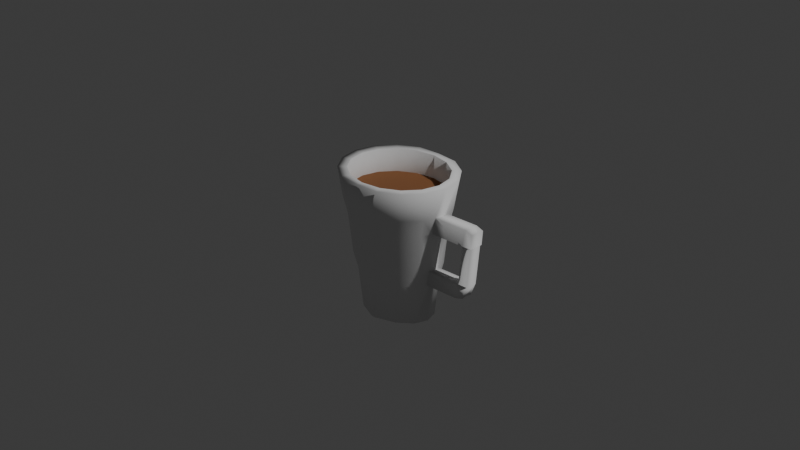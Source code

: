 # Source: coffee_mug.blend  (saved by Blender 4.5.90; exported with 4.5.12 LTS)
import bpy
from mathutils import Matrix  # noqa: F401  (used for matrix-valued properties, if any)

bpy.ops.wm.read_factory_settings(use_empty=True)
scene = bpy.context.scene
scene.name = 'Scene'

# ---- collections
col_collection = bpy.data.collections.new('Collection'); scene.collection.children.link(col_collection)

# ---- materials (node trees are filled in below, after node groups)
mat_material_001 = bpy.data.materials.new('Material.001')

# ---- material node trees
mat_material_001.use_nodes = True; mat_material_001.node_tree.nodes.clear()
_N = mat_material_001.node_tree.nodes; _L = mat_material_001.node_tree.links
n0 = _N.new('ShaderNodeBsdfPrincipled'); n0.name = 'Principled BSDF'; n0.location = (-195, 166)
n0.inputs[0].default_value = (0.2567, 0.1045, 0.03687, 1.0)
n0.inputs[2].default_value = 1.0
n1 = _N.new('ShaderNodeOutputMaterial'); n1.name = 'Material Output'; n1.location = (200, 100)
_L.new(n0.outputs[0], n1.inputs[0])
n1.is_active_output = True

# ---- world
world_world = bpy.data.worlds.new('World'); scene.world = world_world
world_world.use_nodes = True; world_world.node_tree.nodes.clear()
_N = world_world.node_tree.nodes; _L = world_world.node_tree.links
n0 = _N.new('ShaderNodeOutputWorld'); n0.name = 'World Output'; n0.location = (200, 100)
n1 = _N.new('ShaderNodeBackground'); n1.name = 'Background'; n1.location = (-200, 100)
n1.inputs[0].default_value = (0.05088, 0.05088, 0.05088, 1.0)
_L.new(n1.outputs[0], n0.inputs[0])
n0.is_active_output = True
world_world.color = (0.05088, 0.05088, 0.05088)
world_world.sun_shadow_jitter_overblur = 0.0

# ---- cameras
cam_camera = bpy.data.cameras.new('Camera')
cam_camera.clip_end = 100.0
cam_camera.ortho_scale = 7.314

# ---- lights
light_light = bpy.data.lights.new('Light', 'POINT')
light_light.energy = 1000.0
light_light.shadow_soft_size = 0.1

# ---- meshes
me_cylinder_001 = bpy.data.meshes.new('Cylinder.001')
me_cylinder_001.from_pydata([(1.863e-09, 0.6206, -1.0), (7.25e-10, 0.8458, 1.0), (0.0349, 0.6093, -1.0), (0.3237, 0.7814, 1.0), (0.3593, 0.4663, -1.0), (0.598, 0.598, 1.0), (0.5761, 0.2524, -1.0), (0.7814, 0.3237, 1.0), (0.6522, -2.19e-09, -1.0), (0.8458, -1.495e-10, 1.0), (0.5761, -0.2524, -1.0), (0.7814, -0.3237, 1.0), (0.3593, -0.4663, -1.0), (0.598, -0.598, 1.0), (0.0349, -0.6093, -1.0), (0.3237, -0.7814, 1.0), (1.863e-09, -0.6192, -1.0), (7.25e-10, -0.8458, 1.0), (-0.07087, -0.6093, -1.0), (-0.3237, -0.7814, 1.0), (-0.3953, -0.4663, -1.0), (-0.598, -0.598, 1.0), (-0.6121, -0.2524, -1.0), (-0.7814, -0.3237, 1.0), (-0.6882, -2.19e-09, -1.0), (-0.8458, -1.495e-10, 1.0), (-0.6121, 0.2524, -1.0), (-0.7814, 0.3237, 1.0), (-0.3953, 0.4663, -1.0), (-0.598, 0.598, 1.0), (-0.07087, 0.6093, -1.0), (-0.3237, 0.7814, 1.0), (0.3827, 0.9239, 1.0), (0.0, 0.9611, 1.0), (0.7071, 0.7071, 1.0), (0.9239, 0.3827, 1.0), (1.0, 0.0, 1.0), (0.9239, -0.3827, 1.0), (0.7071, -0.7071, 1.0), (0.3827, -0.9239, 1.0), (0.0, -0.9597, 1.0), (-0.3827, -0.9239, 1.0), (-0.7071, -0.7071, 1.0), (-0.9239, -0.3827, 1.0), (-1.0, 0.0, 1.0), (-0.9239, 0.3827, 1.0), (-0.7071, 0.7071, 1.0), (-0.3827, 0.9239, 1.0), (0.3237, 0.7814, 1.0), (7.25e-10, 0.8458, 1.0), (0.598, 0.598, 1.0), (0.7814, 0.3237, 1.0), (0.8458, -1.495e-10, 1.0), (0.7814, -0.3237, 1.0), (0.598, -0.598, 1.0), (0.3237, -0.7814, 1.0), (7.25e-10, -0.8458, 1.0), (-0.3237, -0.7814, 1.0), (-0.598, -0.598, 1.0), (-0.7814, -0.3237, 1.0), (-0.8458, -1.495e-10, 1.0), (-0.7814, 0.3237, 1.0), (-0.598, 0.598, 1.0), (-0.3237, 0.7814, 1.0), (0.3237, 0.7814, 0.6748), (7.25e-10, 0.8458, 0.6748), (0.598, 0.598, 0.6748), (0.7814, 0.3237, 0.6748), (0.8458, -1.495e-10, 0.6748), (0.7814, -0.3237, 0.6748), (0.598, -0.598, 0.6748), (0.3237, -0.7814, 0.6748), (7.25e-10, -0.8458, 0.6748), (-0.3237, -0.7814, 0.6748), (-0.598, -0.598, 0.6748), (-0.7814, -0.3237, 0.6748), (-0.8458, -1.495e-10, 0.6748), (-0.7814, 0.3237, 0.6748), (-0.598, 0.598, 0.6748), (-0.3237, 0.7814, 0.6748), (1.49e-09, 0.6887, -0.4266), (1.118e-09, 0.7568, -0.2), (7.451e-10, 0.8249, 0.3588), (3.725e-10, 0.893, 0.6), (0.3131, 0.861, 0.6), (0.2436, 0.798, 0.3588), (0.174, 0.7351, -0.2), (0.1045, 0.6722, -0.4266), (0.6375, 0.659, 0.6), (0.568, 0.6108, 0.3588), (0.4984, 0.5626, -0.2), (0.4289, 0.5145, -0.4266), (0.8543, 0.3566, 0.6), (0.7848, 0.3306, 0.3588), (0.7152, 0.3045, -0.2), (0.6457, 0.2784, -0.4266), (0.9304, -4.38e-10, 0.6), (0.8609, -8.76e-10, 0.3588), (0.7913, -1.314e-09, -0.2), (0.7218, -1.752e-09, -0.4266), (0.8543, -0.3566, 0.6), (0.7848, -0.3306, 0.3588), (0.7152, -0.3045, -0.2), (0.6457, -0.2784, -0.4266), (0.6375, -0.659, 0.6), (0.568, -0.6108, 0.3588), (0.4984, -0.5626, -0.2), (0.4289, -0.5145, -0.4266), (0.3131, -0.861, 0.6), (0.2436, -0.798, 0.3588), (0.174, -0.7351, -0.2), (0.1045, -0.6722, -0.4266), (3.725e-10, -0.8916, 0.6), (7.451e-10, -0.8235, 0.3588), (1.118e-09, -0.7554, -0.2), (1.49e-09, -0.6873, -0.4266), (-0.3203, -0.861, 0.6), (-0.258, -0.798, 0.3588), (-0.1956, -0.7351, -0.2), (-0.1332, -0.6722, -0.4266), (-0.6447, -0.659, 0.6), (-0.5824, -0.6108, 0.3588), (-0.52, -0.5626, -0.2), (-0.4577, -0.5145, -0.4266), (-0.8615, -0.3566, 0.6), (-0.7992, -0.3306, 0.3588), (-0.7368, -0.3045, -0.2), (-0.6744, -0.2784, -0.4266), (-0.9376, -4.38e-10, 0.6), (-0.8753, -8.76e-10, 0.3588), (-0.8129, -1.314e-09, -0.2), (-0.7506, -1.752e-09, -0.4266), (-0.8615, 0.3566, 0.6), (-0.7992, 0.3306, 0.3588), (-0.7368, 0.3045, -0.2), (-0.6744, 0.2784, -0.4266), (-0.6447, 0.659, 0.6), (-0.5824, 0.6108, 0.3588), (-0.52, 0.5626, -0.2), (-0.4577, 0.5145, -0.4266), (-0.3203, 0.861, 0.6), (-0.258, 0.798, 0.3588), (-0.1956, 0.7351, -0.2), (-0.1332, 0.6722, -0.4266), (0.9025, -0.131, 0.6), (0.8324, -0.1239, 0.3588), (0.6951, -0.09742, -0.4266), (0.7636, -0.1109, -0.2), (0.9022, 0.1323, 0.6), (0.8288, 0.1393, 0.3588), (0.764, 0.1093, -0.2), (0.6902, 0.1155, -0.4266), (1.606, -0.1151, 0.38), (1.623, 0.00881, 0.5808), (1.628, -0.1222, 0.5808), (1.44, 0.1243, -0.3671), (1.448, 0.00881, -0.355), (1.538, 0.1181, -0.1729), (1.603, 0.1481, 0.38), (1.628, 0.1411, 0.5808), (1.445, -0.08861, -0.3671), (1.538, -0.1021, -0.1729), (1.435, -0.117, 0.3753), (1.505, -0.1242, 0.6165), (1.533, 0.006861, 0.6165), (1.505, 0.1392, 0.6165), (1.429, -0.001072, 0.3735), (1.432, 0.1461, 0.3753), (1.329, 0.006909, -0.4054), (1.302, -0.09051, -0.4054), (1.297, 0.1224, -0.4054), (1.38, 0.006705, -0.1794), (1.371, 0.1162, -0.1788), (1.371, -0.104, -0.1788), (1.603, 0.1481, 0.38), (1.606, -0.1151, 0.38), (1.538, 0.1181, -0.1729), (1.538, -0.1021, -0.1729), (1.435, -0.117, 0.3753), (1.371, -0.104, -0.1788), (1.432, 0.1461, 0.3753), (1.429, -0.001072, 0.3735), (1.371, 0.1162, -0.1788), (1.38, 0.006705, -0.1794), (1.607, 0.1089, 0.381), (1.607, -0.1112, 0.381), (1.44, -0.1131, 0.3751), (1.44, 0.107, 0.3751), (1.45, -0.002427, 0.3745)], [], [(83, 33, 32, 84), (84, 32, 34, 88), (88, 34, 35, 92), (92, 35, 36, 96, 148), (96, 36, 37, 100, 144), (100, 37, 38, 104), (104, 38, 39, 108), (108, 39, 40, 112), (112, 40, 41, 116), (116, 41, 42, 120), (120, 42, 43, 124), (124, 43, 44, 128), (128, 44, 45, 132), (132, 45, 46, 136), (5, 3, 48, 50), (136, 46, 47, 140), (140, 47, 33, 83), (0, 2, 4, 6, 8, 10, 12, 14, 16, 18, 20, 22, 24, 26, 28, 30), (1, 3, 32, 33), (3, 5, 34, 32), (5, 7, 35, 34), (7, 9, 36, 35), (9, 11, 37, 36), (11, 13, 38, 37), (13, 15, 39, 38), (15, 17, 40, 39), (17, 19, 41, 40), (19, 21, 42, 41), (21, 23, 43, 42), (23, 25, 44, 43), (25, 27, 45, 44), (27, 29, 46, 45), (29, 31, 47, 46), (31, 1, 33, 47), (55, 54, 70, 71), (21, 19, 57, 58), (7, 5, 50, 51), (23, 21, 58, 59), (9, 7, 51, 52), (25, 23, 59, 60), (11, 9, 52, 53), (27, 25, 60, 61), (13, 11, 53, 54), (29, 27, 61, 62), (15, 13, 54, 55), (31, 29, 62, 63), (17, 15, 55, 56), (3, 1, 49, 48), (1, 31, 63, 49), (19, 17, 56, 57), (63, 62, 78, 79), (56, 55, 71, 72), (48, 49, 65, 64), (49, 63, 79, 65), (57, 56, 72, 73), (50, 48, 64, 66), (58, 57, 73, 74), (51, 50, 66, 67), (59, 58, 74, 75), (52, 51, 67, 68), (60, 59, 75, 76), (53, 52, 68, 69), (61, 60, 76, 77), (54, 53, 69, 70), (62, 61, 77, 78), (30, 143, 80, 0), (143, 142, 81, 80), (142, 141, 82, 81), (141, 140, 83, 82), (28, 139, 143, 30), (139, 138, 142, 143), (138, 137, 141, 142), (137, 136, 140, 141), (26, 135, 139, 28), (135, 134, 138, 139), (134, 133, 137, 138), (133, 132, 136, 137), (24, 131, 135, 26), (131, 130, 134, 135), (130, 129, 133, 134), (129, 128, 132, 133), (22, 127, 131, 24), (127, 126, 130, 131), (126, 125, 129, 130), (125, 124, 128, 129), (20, 123, 127, 22), (123, 122, 126, 127), (122, 121, 125, 126), (121, 120, 124, 125), (18, 119, 123, 20), (119, 118, 122, 123), (118, 117, 121, 122), (117, 116, 120, 121), (16, 115, 119, 18), (115, 114, 118, 119), (114, 113, 117, 118), (113, 112, 116, 117), (14, 111, 115, 16), (111, 110, 114, 115), (110, 109, 113, 114), (109, 108, 112, 113), (12, 107, 111, 14), (107, 106, 110, 111), (106, 105, 109, 110), (105, 104, 108, 109), (10, 103, 107, 12), (103, 102, 106, 107), (102, 101, 105, 106), (101, 100, 104, 105), (8, 99, 146, 103, 10), (158, 159, 153, 154, 152), (98, 97, 145, 101, 102, 147), (95, 94, 150, 151), (6, 95, 151, 99, 8), (145, 144, 100, 101), (94, 93, 149, 97, 98, 150), (146, 147, 102, 103), (4, 91, 95, 6), (91, 90, 94, 95), (90, 89, 93, 94), (89, 88, 92, 93), (2, 87, 91, 4), (87, 86, 90, 91), (86, 85, 89, 90), (85, 84, 88, 89), (0, 80, 87, 2), (80, 81, 86, 87), (81, 82, 85, 86), (82, 83, 84, 85), (93, 92, 148, 149), (165, 164, 153, 159), (163, 162, 152, 154), (155, 157, 161, 160, 156), (169, 168, 156, 160), (168, 170, 155, 156), (161, 157, 176, 177), (170, 172, 157, 155), (167, 165, 159, 158), (173, 169, 160, 161), (164, 163, 154, 153), (96, 144, 163, 164), (97, 149, 167, 166), (149, 148, 165, 167), (145, 97, 166, 162), (144, 145, 162, 163), (148, 96, 164, 165), (147, 146, 169, 173), (151, 150, 172, 170), (98, 147, 173, 171), (150, 98, 171, 172), (99, 151, 170, 168), (146, 99, 168, 169), (171, 173, 179, 183), (182, 183, 188, 187), (181, 180, 174, 175, 178), (152, 162, 178, 175), (166, 167, 180, 181), (172, 171, 183, 182), (173, 161, 177, 179), (167, 158, 174, 180), (162, 166, 181, 178), (157, 172, 182, 176), (158, 152, 175, 174), (188, 186, 185, 184, 187), (176, 182, 187, 184), (179, 177, 185, 186), (177, 176, 184, 185), (183, 179, 186, 188)])
me_cylinder_001.polygons.foreach_set('use_smooth', [True] * 168)
_uv = me_cylinder_001.uv_layers.new(name='UVMap')
_uv.uv.foreach_set('vector', [1.0, 0.9, 1.0, 1.0, 0.9375, 1.0, 0.9375, 0.9, 0.9375, 0.9, 0.9375, 1.0, 0.875, 1.0, 0.875, 0.9, 0.875, 0.9, 0.875, 1.0, 0.8125, 1.0, 0.8125, 0.9, 0.8125, 0.9, 0.8125, 1.0, 0.75, 1.0, 0.75, 0.9, 0.7732, 0.9, 0.75, 0.9, 0.75, 1.0, 0.6875, 1.0, 0.6875, 0.9, 0.727, 0.9, 0.6875, 0.9, 0.6875, 1.0, 0.625, 1.0, 0.625, 0.9, 0.625, 0.9, 0.625, 1.0, 0.5625, 1.0, 0.5625, 0.9, 0.5625, 0.9, 0.5625, 1.0, 0.5, 1.0, 0.5, 0.9, 0.5, 0.9, 0.5, 1.0, 0.4375, 1.0, 0.4375, 0.9, 0.4375, 0.9, 0.4375, 1.0, 0.375, 1.0, 0.375, 0.9, 0.375, 0.9, 0.375, 1.0, 0.3125, 1.0, 0.3125, 0.9, 0.3125, 0.9, 0.3125, 1.0, 0.25, 1.0, 0.25, 0.9, 0.25, 0.9, 0.25, 1.0, 0.1875, 1.0, 0.1875, 0.9, 0.1875, 0.9, 0.1875, 1.0, 0.125, 1.0, 0.125, 0.9, 0.4005, 0.4005, 0.3315, 0.4467, 0.3315, 0.4467, 0.4005, 0.4005, 0.125, 0.9, 0.125, 1.0, 0.0625, 1.0, 0.0625, 0.9, 0.0625, 0.9, 0.0625, 1.0, 0.0, 1.0, 0.0, 0.9, 0.75, 0.49, 0.8418, 0.4717, 0.9197, 0.4197, 0.9717, 0.3418, 0.99, 0.25, 0.9717, 0.1582, 0.9197, 0.08029, 0.8418, 0.02827, 0.75, 0.01, 0.6582, 0.02827, 0.5803, 0.08029, 0.5283, 0.1582, 0.51, 0.25, 0.5283, 0.3418, 0.5803, 0.4197, 0.6582, 0.4717, 0.25, 0.4629, 0.3315, 0.4467, 0.3418, 0.4717, 0.25, 0.49, 0.3315, 0.4467, 0.4005, 0.4005, 0.4197, 0.4197, 0.3418, 0.4717, 0.4005, 0.4005, 0.4467, 0.3315, 0.4717, 0.3418, 0.4197, 0.4197, 0.4467, 0.3315, 0.4629, 0.25, 0.49, 0.25, 0.4717, 0.3418, 0.4629, 0.25, 0.4467, 0.1685, 0.4717, 0.1582, 0.49, 0.25, 0.4467, 0.1685, 0.4005, 0.09947, 0.4197, 0.08029, 0.4717, 0.1582, 0.4005, 0.09947, 0.3315, 0.05332, 0.3418, 0.02827, 0.4197, 0.08029, 0.3315, 0.05332, 0.25, 0.03712, 0.25, 0.01, 0.3418, 0.02827, 0.25, 0.03712, 0.1685, 0.05332, 0.1582, 0.02827, 0.25, 0.01, 0.1685, 0.05332, 0.09947, 0.09947, 0.08029, 0.08029, 0.1582, 0.02827, 0.09947, 0.09947, 0.05332, 0.1685, 0.02827, 0.1582, 0.08029, 0.08029, 0.05332, 0.1685, 0.03712, 0.25, 0.01, 0.25, 0.02827, 0.1582, 0.03712, 0.25, 0.05332, 0.3315, 0.02827, 0.3418, 0.01, 0.25, 0.05332, 0.3315, 0.09947, 0.4005, 0.08029, 0.4197, 0.02827, 0.3418, 0.09947, 0.4005, 0.1685, 0.4467, 0.1582, 0.4717, 0.08029, 0.4197, 0.1685, 0.4467, 0.25, 0.4629, 0.25, 0.49, 0.1582, 0.4717, 0.3315, 0.05332, 0.4005, 0.09947, 0.4005, 0.09947, 0.3315, 0.05332, 0.09947, 0.09947, 0.1685, 0.05332, 0.1685, 0.05332, 0.09947, 0.09947, 0.4467, 0.3315, 0.4005, 0.4005, 0.4005, 0.4005, 0.4467, 0.3315, 0.05332, 0.1685, 0.09947, 0.09947, 0.09947, 0.09947, 0.05332, 0.1685, 0.4629, 0.25, 0.4467, 0.3315, 0.4467, 0.3315, 0.4629, 0.25, 0.03712, 0.25, 0.05332, 0.1685, 0.05332, 0.1685, 0.03712, 0.25, 0.4467, 0.1685, 0.4629, 0.25, 0.4629, 0.25, 0.4467, 0.1685, 0.05332, 0.3315, 0.03712, 0.25, 0.03712, 0.25, 0.05332, 0.3315, 0.4005, 0.09947, 0.4467, 0.1685, 0.4467, 0.1685, 0.4005, 0.09947, 0.09947, 0.4005, 0.05332, 0.3315, 0.05332, 0.3315, 0.09947, 0.4005, 0.3315, 0.05332, 0.4005, 0.09947, 0.4005, 0.09947, 0.3315, 0.05332, 0.1685, 0.4467, 0.09947, 0.4005, 0.09947, 0.4005, 0.1685, 0.4467, 0.25, 0.03712, 0.3315, 0.05332, 0.3315, 0.05332, 0.25, 0.03712, 0.3315, 0.4467, 0.25, 0.4629, 0.25, 0.4629, 0.3315, 0.4467, 0.25, 0.4629, 0.1685, 0.4467, 0.1685, 0.4467, 0.25, 0.4629, 0.1685, 0.05332, 0.25, 0.03712, 0.25, 0.03712, 0.1685, 0.05332, 0.1685, 0.4467, 0.09947, 0.4005, 0.09947, 0.4005, 0.1685, 0.4467, 0.25, 0.03712, 0.3315, 0.05332, 0.3315, 0.05332, 0.25, 0.03712, 0.3315, 0.4467, 0.25, 0.4629, 0.25, 0.4629, 0.3315, 0.4467, 0.25, 0.4629, 0.1685, 0.4467, 0.1685, 0.4467, 0.25, 0.4629, 0.1685, 0.05332, 0.25, 0.03712, 0.25, 0.03712, 0.1685, 0.05332, 0.4005, 0.4005, 0.3315, 0.4467, 0.3315, 0.4467, 0.4005, 0.4005, 0.09947, 0.09947, 0.1685, 0.05332, 0.1685, 0.05332, 0.09947, 0.09947, 0.4467, 0.3315, 0.4005, 0.4005, 0.4005, 0.4005, 0.4467, 0.3315, 0.05332, 0.1685, 0.09947, 0.09947, 0.09947, 0.09947, 0.05332, 0.1685, 0.4629, 0.25, 0.4467, 0.3315, 0.4467, 0.3315, 0.4629, 0.25, 0.03712, 0.25, 0.05332, 0.1685, 0.05332, 0.1685, 0.03712, 0.25, 0.4467, 0.1685, 0.4629, 0.25, 0.4629, 0.25, 0.4467, 0.1685, 0.05332, 0.3315, 0.03712, 0.25, 0.03712, 0.25, 0.05332, 0.3315, 0.4005, 0.09947, 0.4467, 0.1685, 0.4467, 0.1685, 0.4005, 0.09947, 0.09947, 0.4005, 0.05332, 0.3315, 0.05332, 0.3315, 0.09947, 0.4005, 0.0625, 0.5, 0.0625, 0.6, 0.0, 0.6, 0.0, 0.5, 0.0625, 0.6, 0.0625, 0.7, 0.0, 0.7, 0.0, 0.6, 0.0625, 0.7, 0.0625, 0.8, 0.0, 0.8, 0.0, 0.7, 0.0625, 0.8, 0.0625, 0.9, 0.0, 0.9, 0.0, 0.8, 0.125, 0.5, 0.125, 0.6, 0.0625, 0.6, 0.0625, 0.5, 0.125, 0.6, 0.125, 0.7, 0.0625, 0.7, 0.0625, 0.6, 0.125, 0.7, 0.125, 0.8, 0.0625, 0.8, 0.0625, 0.7, 0.125, 0.8, 0.125, 0.9, 0.0625, 0.9, 0.0625, 0.8, 0.1875, 0.5, 0.1875, 0.6, 0.125, 0.6, 0.125, 0.5, 0.1875, 0.6, 0.1875, 0.7, 0.125, 0.7, 0.125, 0.6, 0.1875, 0.7, 0.1875, 0.8, 0.125, 0.8, 0.125, 0.7, 0.1875, 0.8, 0.1875, 0.9, 0.125, 0.9, 0.125, 0.8, 0.25, 0.5, 0.25, 0.6, 0.1875, 0.6, 0.1875, 0.5, 0.25, 0.6, 0.25, 0.7, 0.1875, 0.7, 0.1875, 0.6, 0.25, 0.7, 0.25, 0.8, 0.1875, 0.8, 0.1875, 0.7, 0.25, 0.8, 0.25, 0.9, 0.1875, 0.9, 0.1875, 0.8, 0.3125, 0.5, 0.3125, 0.6, 0.25, 0.6, 0.25, 0.5, 0.3125, 0.6, 0.3125, 0.7, 0.25, 0.7, 0.25, 0.6, 0.3125, 0.7, 0.3125, 0.8, 0.25, 0.8, 0.25, 0.7, 0.3125, 0.8, 0.3125, 0.9, 0.25, 0.9, 0.25, 0.8, 0.375, 0.5, 0.375, 0.6, 0.3125, 0.6, 0.3125, 0.5, 0.375, 0.6, 0.375, 0.7, 0.3125, 0.7, 0.3125, 0.6, 0.375, 0.7, 0.375, 0.8, 0.3125, 0.8, 0.3125, 0.7, 0.375, 0.8, 0.375, 0.9, 0.3125, 0.9, 0.3125, 0.8, 0.4375, 0.5, 0.4375, 0.6, 0.375, 0.6, 0.375, 0.5, 0.4375, 0.6, 0.4375, 0.7, 0.375, 0.7, 0.375, 0.6, 0.4375, 0.7, 0.4375, 0.8, 0.375, 0.8, 0.375, 0.7, 0.4375, 0.8, 0.4375, 0.9, 0.375, 0.9, 0.375, 0.8, 0.5, 0.5, 0.5, 0.6, 0.4375, 0.6, 0.4375, 0.5, 0.5, 0.6, 0.5, 0.7, 0.4375, 0.7, 0.4375, 0.6, 0.5, 0.7, 0.5, 0.8, 0.4375, 0.8, 0.4375, 0.7, 0.5, 0.8, 0.5, 0.9, 0.4375, 0.9, 0.4375, 0.8, 0.5625, 0.5, 0.5625, 0.6, 0.5, 0.6, 0.5, 0.5, 0.5625, 0.6, 0.5625, 0.7, 0.5, 0.7, 0.5, 0.6, 0.5625, 0.7, 0.5625, 0.8, 0.5, 0.8, 0.5, 0.7, 0.5625, 0.8, 0.5625, 0.9, 0.5, 0.9, 0.5, 0.8, 0.625, 0.5, 0.625, 0.6, 0.5625, 0.6, 0.5625, 0.5, 0.625, 0.6, 0.625, 0.7, 0.5625, 0.7, 0.5625, 0.6, 0.625, 0.7, 0.625, 0.8, 0.5625, 0.8, 0.5625, 0.7, 0.625, 0.8, 0.625, 0.9, 0.5625, 0.9, 0.5625, 0.8, 0.6875, 0.5, 0.6875, 0.6, 0.625, 0.6, 0.625, 0.5, 0.6875, 0.6, 0.6875, 0.7, 0.625, 0.7, 0.625, 0.6, 0.6875, 0.7, 0.6875, 0.8, 0.625, 0.8, 0.625, 0.7, 0.6875, 0.8, 0.6875, 0.9, 0.625, 0.9, 0.625, 0.8, 0.75, 0.5, 0.75, 0.6, 0.7281, 0.6, 0.6875, 0.6, 0.6875, 0.5, 0.7763, 0.8, 0.7732, 0.9, 0.75, 0.9, 0.727, 0.9, 0.7266, 0.8, 0.75, 0.7, 0.75, 0.8, 0.7266, 0.8, 0.6875, 0.8, 0.6875, 0.7, 0.7272, 0.7, 0.8125, 0.6, 0.8125, 0.7, 0.7724, 0.7, 0.7759, 0.6, 0.8125, 0.5, 0.8125, 0.6, 0.7759, 0.6, 0.75, 0.6, 0.75, 0.5, 0.7266, 0.8, 0.727, 0.9, 0.6875, 0.9, 0.6875, 0.8, 0.8125, 0.7, 0.8125, 0.8, 0.7763, 0.8, 0.75, 0.8, 0.75, 0.7, 0.7724, 0.7, 0.7281, 0.6, 0.7272, 0.7, 0.6875, 0.7, 0.6875, 0.6, 0.875, 0.5, 0.875, 0.6, 0.8125, 0.6, 0.8125, 0.5, 0.875, 0.6, 0.875, 0.7, 0.8125, 0.7, 0.8125, 0.6, 0.875, 0.7, 0.875, 0.8, 0.8125, 0.8, 0.8125, 0.7, 0.875, 0.8, 0.875, 0.9, 0.8125, 0.9, 0.8125, 0.8, 0.9375, 0.5, 0.9375, 0.6, 0.875, 0.6, 0.875, 0.5, 0.9375, 0.6, 0.9375, 0.7, 0.875, 0.7, 0.875, 0.6, 0.9375, 0.7, 0.9375, 0.8, 0.875, 0.8, 0.875, 0.7, 0.9375, 0.8, 0.9375, 0.9, 0.875, 0.9, 0.875, 0.8, 1.0, 0.5, 1.0, 0.6, 0.9375, 0.6, 0.9375, 0.5, 1.0, 0.6, 1.0, 0.7, 0.9375, 0.7, 0.9375, 0.6, 1.0, 0.7, 1.0, 0.8, 0.9375, 0.8, 0.9375, 0.7, 1.0, 0.8, 1.0, 0.9, 0.9375, 0.9, 0.9375, 0.8, 0.8125, 0.8, 0.8125, 0.9, 0.7732, 0.9, 0.7763, 0.8, 0.7732, 0.9, 0.75, 0.9, 0.75, 0.9, 0.7732, 0.9, 0.727, 0.9, 0.7266, 0.8, 0.7266, 0.8, 0.727, 0.9, 0.7759, 0.6, 0.7724, 0.7, 0.7272, 0.7, 0.7281, 0.6, 0.75, 0.6, 0.7281, 0.6, 0.75, 0.6, 0.75, 0.6, 0.7281, 0.6, 0.75, 0.6, 0.7759, 0.6, 0.7759, 0.6, 0.75, 0.6, 0.7272, 0.7, 0.7724, 0.7, 0.7724, 0.7, 0.7272, 0.7, 0.7759, 0.6, 0.7724, 0.7, 0.7724, 0.7, 0.7759, 0.6, 0.7763, 0.8, 0.7732, 0.9, 0.7732, 0.9, 0.7763, 0.8, 0.7272, 0.7, 0.7281, 0.6, 0.7281, 0.6, 0.7272, 0.7, 0.75, 0.9, 0.727, 0.9, 0.727, 0.9, 0.75, 0.9, 0.75, 0.9, 0.727, 0.9, 0.727, 0.9, 0.75, 0.9, 0.75, 0.8, 0.7763, 0.8, 0.7763, 0.8, 0.75, 0.8, 0.7763, 0.8, 0.7732, 0.9, 0.7732, 0.9, 0.7763, 0.8, 0.7266, 0.8, 0.75, 0.8, 0.75, 0.8, 0.7266, 0.8, 0.727, 0.9, 0.7266, 0.8, 0.7266, 0.8, 0.727, 0.9, 0.7732, 0.9, 0.75, 0.9, 0.75, 0.9, 0.7732, 0.9, 0.7272, 0.7, 0.7281, 0.6, 0.7281, 0.6, 0.7272, 0.7, 0.7759, 0.6, 0.7724, 0.7, 0.7724, 0.7, 0.7759, 0.6, 0.75, 0.7, 0.7272, 0.7, 0.7272, 0.7, 0.75, 0.7, 0.7724, 0.7, 0.75, 0.7, 0.75, 0.7, 0.7724, 0.7, 0.75, 0.6, 0.7759, 0.6, 0.7759, 0.6, 0.75, 0.6, 0.7281, 0.6, 0.75, 0.6, 0.75, 0.6, 0.7281, 0.6, 0.75, 0.7, 0.7272, 0.7, 0.7272, 0.7, 0.75, 0.7, 0.7724, 0.7, 0.75, 0.7, 0.75, 0.7, 0.7724, 0.7, 0.75, 0.8, 0.7763, 0.8, 0.7763, 0.8, 0.7266, 0.8, 0.7266, 0.8, 0.7266, 0.8, 0.7266, 0.8, 0.7266, 0.8, 0.7266, 0.8, 0.75, 0.8, 0.7763, 0.8, 0.7763, 0.8, 0.75, 0.8, 0.7724, 0.7, 0.75, 0.7, 0.75, 0.7, 0.7724, 0.7, 0.7272, 0.7, 0.7272, 0.7, 0.7272, 0.7, 0.7272, 0.7, 0.7763, 0.8, 0.7763, 0.8, 0.7763, 0.8, 0.7763, 0.8, 0.7266, 0.8, 0.75, 0.8, 0.75, 0.8, 0.7266, 0.8, 0.7724, 0.7, 0.7724, 0.7, 0.7724, 0.7, 0.7724, 0.7, 0.7763, 0.8, 0.7266, 0.8, 0.7266, 0.8, 0.7763, 0.8, 0.75, 0.7, 0.7272, 0.7, 0.7272, 0.7, 0.7724, 0.7, 0.7724, 0.7, 0.7724, 0.7, 0.7724, 0.7, 0.7724, 0.7, 0.7724, 0.7, 0.7272, 0.7, 0.7272, 0.7, 0.7272, 0.7, 0.7272, 0.7, 0.7272, 0.7, 0.7724, 0.7, 0.7724, 0.7, 0.7272, 0.7, 0.75, 0.7, 0.7272, 0.7, 0.7272, 0.7, 0.75, 0.7])
me_cylinder_001.update()
me_cylinder_002 = bpy.data.meshes.new('Cylinder.002')
me_cylinder_002.from_pydata([(0.3237, 0.7814, 0.6748), (7.25e-10, 0.8458, 0.6748), (0.598, 0.598, 0.6748), (0.7814, 0.3237, 0.6748), (0.8458, -1.495e-10, 0.6748), (0.7814, -0.3237, 0.6748), (0.598, -0.598, 0.6748), (0.3237, -0.7814, 0.6748), (7.25e-10, -0.8458, 0.6748), (-0.3237, -0.7814, 0.6748), (-0.598, -0.598, 0.6748), (-0.7814, -0.3237, 0.6748), (-0.8458, -1.495e-10, 0.6748), (-0.7814, 0.3237, 0.6748), (-0.598, 0.598, 0.6748), (-0.3237, 0.7814, 0.6748)], [], [(0, 1, 15, 14, 13, 12, 11, 10, 9, 8, 7, 6, 5, 4, 3, 2)])
_uv = me_cylinder_002.uv_layers.new(name='UVMap')
_uv.uv.foreach_set('vector', [0.3315, 0.4467, 0.25, 0.4629, 0.1685, 0.4467, 0.09947, 0.4005, 0.05332, 0.3315, 0.03712, 0.25, 0.05332, 0.1685, 0.09947, 0.09947, 0.1685, 0.05332, 0.25, 0.03712, 0.3315, 0.05332, 0.4005, 0.09947, 0.4467, 0.1685, 0.4629, 0.25, 0.4467, 0.3315, 0.4005, 0.4005])
me_cylinder_002.materials.append(mat_material_001)
me_cylinder_002.update()

# ---- objects
ob_light = bpy.data.objects.new('Light', light_light)
ob_camera = bpy.data.objects.new('Camera', cam_camera)
ob_empty = bpy.data.objects.new('Empty', None)
ob_cylinder = bpy.data.objects.new('Cylinder', me_cylinder_001)
ob_cylinder_001 = bpy.data.objects.new('Cylinder.001', me_cylinder_002)

# ---- transforms, parenting, visibility, modifiers, constraints
ob_light.location = (4.076, 1.005, 5.904)
ob_light.rotation_euler = (0.6503, 0.05522, 1.866)
ob_light.lock_rotations_4d = False
ob_light.empty_display_type = 'ARROWS'
ob_light.color = (0.0, 0.0, 0.0, 0.0)
ob_light.lineart.crease_threshold = 0.0
ob_camera.location = (7.359, -6.926, 4.958)
ob_camera.rotation_euler = (1.109, 0.0, 0.8149)
ob_camera.lock_rotations_4d = False
ob_camera.empty_display_type = 'ARROWS'
ob_camera.color = (0.0, 0.0, 0.0, 0.0)
ob_camera.display_type = 'WIRE'
ob_camera.lineart.crease_threshold = 0.0
ob_empty.location = (0.0, 0.0, 0.0)
ob_empty.rotation_euler = (1.571, 0.0, 0.0)
ob_empty.empty_display_type = 'IMAGE'
ob_empty.empty_display_size = 5.0
ob_cylinder.location = (0.0, 0.0, -0.2287)
ob_cylinder.scale = (0.6571, 0.5792, 0.7824)
ob_cylinder_001.location = (0.0, 0.0, -0.2287)
ob_cylinder_001.scale = (0.6571, 0.5792, 0.7824)

# ---- collection membership
col_collection.objects.link(ob_light)
col_collection.objects.link(ob_camera)
col_collection.objects.link(ob_empty)
col_collection.objects.link(ob_cylinder)
col_collection.objects.link(ob_cylinder_001)

# ---- scene / render settings (as saved in the file)
scene.camera = ob_camera
scene.frame_start = 1; scene.frame_end = 250; scene.frame_set(1)
scene.render.engine = 'BLENDER_EEVEE_NEXT'
bpy.context.view_layer.update()
